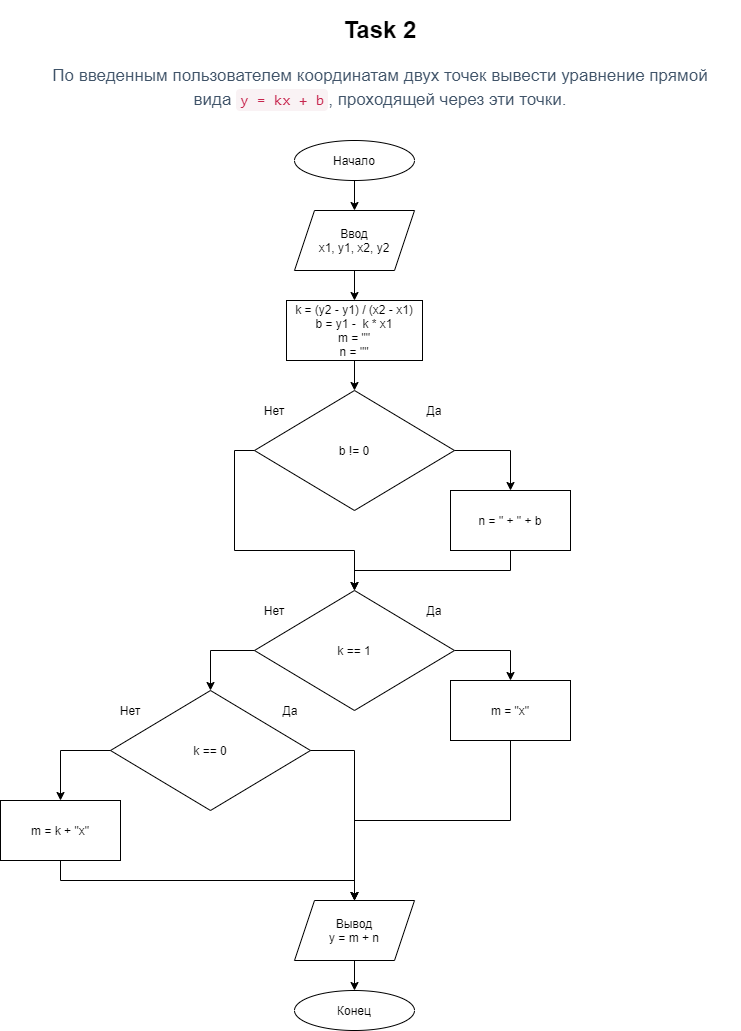

The diagram above was exported from draw.io. Its source (the exported page's mxGraphModel, read from the mxfile embedded in the PNG):
<mxGraphModel dx="1102" dy="586" grid="1" gridSize="10" guides="1" tooltips="1" connect="1" arrows="1" fold="1" page="1" pageScale="1" pageWidth="827" pageHeight="1169" math="0" shadow="0">
  <root>
    <mxCell id="ufJyMMFUeSuGOr-EFf9X-0" />
    <mxCell id="ufJyMMFUeSuGOr-EFf9X-1" parent="ufJyMMFUeSuGOr-EFf9X-0" />
    <mxCell id="ufJyMMFUeSuGOr-EFf9X-2" value="&lt;h1&gt;Task 2&lt;/h1&gt;&lt;div&gt;&lt;h3 style=&quot;box-sizing: border-box ; font-family: &amp;#34;roboto&amp;#34; , &amp;#34;san francisco&amp;#34; , &amp;#34;helvetica neue&amp;#34; , &amp;#34;helvetica&amp;#34; , &amp;#34;arial&amp;#34; ; font-weight: 500 ; line-height: 24px ; color: rgb(63 , 83 , 104) ; margin-top: 20px ; margin-bottom: 10px ; font-size: 17px ; background-color: rgb(255 , 255 , 255)&quot;&gt;По введенным пользователем координатам двух точек вывести уравнение прямой вида&amp;nbsp;&lt;code style=&quot;box-sizing: border-box ; font-family: &amp;#34;menlo&amp;#34; , &amp;#34;monaco&amp;#34; , &amp;#34;consolas&amp;#34; , &amp;#34;courier new&amp;#34; , monospace ; font-size: 15.3px ; color: rgb(199 , 37 , 78) ; background-color: rgb(249 , 242 , 244) ; border-radius: 4px ; padding: 2px 4px&quot;&gt;y = kx + b&lt;/code&gt;, проходящей через эти точки.&lt;/h3&gt;&lt;/div&gt;" style="text;html=1;strokeColor=none;fillColor=none;spacing=5;spacingTop=-20;whiteSpace=wrap;overflow=hidden;rounded=0;align=center;" vertex="1" parent="ufJyMMFUeSuGOr-EFf9X-1">
      <mxGeometry x="80" y="40" width="720" height="120" as="geometry" />
    </mxCell>
    <mxCell id="ufJyMMFUeSuGOr-EFf9X-6" style="edgeStyle=orthogonalEdgeStyle;rounded=0;orthogonalLoop=1;jettySize=auto;html=1;exitX=0.5;exitY=1;exitDx=0;exitDy=0;entryX=0.5;entryY=0;entryDx=0;entryDy=0;" edge="1" parent="ufJyMMFUeSuGOr-EFf9X-1" source="ufJyMMFUeSuGOr-EFf9X-3" target="ufJyMMFUeSuGOr-EFf9X-5">
      <mxGeometry relative="1" as="geometry" />
    </mxCell>
    <mxCell id="ufJyMMFUeSuGOr-EFf9X-3" value="Начало" style="ellipse;whiteSpace=wrap;html=1;align=center;" vertex="1" parent="ufJyMMFUeSuGOr-EFf9X-1">
      <mxGeometry x="354" y="170" width="120" height="40" as="geometry" />
    </mxCell>
    <mxCell id="ufJyMMFUeSuGOr-EFf9X-8" style="edgeStyle=orthogonalEdgeStyle;rounded=0;orthogonalLoop=1;jettySize=auto;html=1;exitX=0.5;exitY=1;exitDx=0;exitDy=0;entryX=0.5;entryY=0;entryDx=0;entryDy=0;" edge="1" parent="ufJyMMFUeSuGOr-EFf9X-1" source="ufJyMMFUeSuGOr-EFf9X-5" target="ufJyMMFUeSuGOr-EFf9X-7">
      <mxGeometry relative="1" as="geometry" />
    </mxCell>
    <mxCell id="ufJyMMFUeSuGOr-EFf9X-5" value="Ввод&lt;br&gt;x1, y1, x2, y2" style="shape=parallelogram;perimeter=parallelogramPerimeter;whiteSpace=wrap;html=1;fixedSize=1;align=center;" vertex="1" parent="ufJyMMFUeSuGOr-EFf9X-1">
      <mxGeometry x="354" y="240" width="120" height="60" as="geometry" />
    </mxCell>
    <mxCell id="spjt1H-j8-IFgPVmC46I-32" style="edgeStyle=orthogonalEdgeStyle;rounded=0;orthogonalLoop=1;jettySize=auto;html=1;exitX=0.5;exitY=1;exitDx=0;exitDy=0;entryX=0.5;entryY=0;entryDx=0;entryDy=0;" edge="1" parent="ufJyMMFUeSuGOr-EFf9X-1" source="ufJyMMFUeSuGOr-EFf9X-7" target="spjt1H-j8-IFgPVmC46I-1">
      <mxGeometry relative="1" as="geometry" />
    </mxCell>
    <mxCell id="ufJyMMFUeSuGOr-EFf9X-7" value="k = (y2 - y1) / (x2 - x1)&lt;br&gt;&lt;span style=&quot;font-family: &amp;#34;helvetica&amp;#34;&quot;&gt;b = y1 -&amp;nbsp; k * x1&lt;br&gt;&lt;/span&gt;m = &quot;&quot;&lt;br&gt;n = &quot;&quot;" style="rounded=0;whiteSpace=wrap;html=1;align=center;" vertex="1" parent="ufJyMMFUeSuGOr-EFf9X-1">
      <mxGeometry x="346" y="330" width="136" height="60" as="geometry" />
    </mxCell>
    <mxCell id="ufJyMMFUeSuGOr-EFf9X-14" style="edgeStyle=orthogonalEdgeStyle;rounded=0;orthogonalLoop=1;jettySize=auto;html=1;exitX=0.5;exitY=1;exitDx=0;exitDy=0;entryX=0.5;entryY=0;entryDx=0;entryDy=0;" edge="1" parent="ufJyMMFUeSuGOr-EFf9X-1" source="ufJyMMFUeSuGOr-EFf9X-11" target="ufJyMMFUeSuGOr-EFf9X-13">
      <mxGeometry relative="1" as="geometry" />
    </mxCell>
    <mxCell id="ufJyMMFUeSuGOr-EFf9X-11" value="Вывод&lt;br&gt;y = m + n" style="shape=parallelogram;perimeter=parallelogramPerimeter;whiteSpace=wrap;html=1;fixedSize=1;align=center;" vertex="1" parent="ufJyMMFUeSuGOr-EFf9X-1">
      <mxGeometry x="354" y="930" width="120" height="60" as="geometry" />
    </mxCell>
    <mxCell id="ufJyMMFUeSuGOr-EFf9X-13" value="Конец" style="ellipse;whiteSpace=wrap;html=1;align=center;" vertex="1" parent="ufJyMMFUeSuGOr-EFf9X-1">
      <mxGeometry x="354" y="1020" width="120" height="40" as="geometry" />
    </mxCell>
    <mxCell id="spjt1H-j8-IFgPVmC46I-0" value="" style="group;align=center;" vertex="1" connectable="0" parent="ufJyMMFUeSuGOr-EFf9X-1">
      <mxGeometry x="314" y="420" width="200" height="120" as="geometry" />
    </mxCell>
    <mxCell id="spjt1H-j8-IFgPVmC46I-1" value="b != 0" style="rhombus;whiteSpace=wrap;html=1;align=center;" vertex="1" parent="spjt1H-j8-IFgPVmC46I-0">
      <mxGeometry width="200" height="120" as="geometry" />
    </mxCell>
    <mxCell id="spjt1H-j8-IFgPVmC46I-2" value="Нет" style="text;html=1;strokeColor=none;fillColor=none;align=center;verticalAlign=middle;whiteSpace=wrap;rounded=0;" vertex="1" parent="spjt1H-j8-IFgPVmC46I-0">
      <mxGeometry y="10" width="40" height="20" as="geometry" />
    </mxCell>
    <mxCell id="spjt1H-j8-IFgPVmC46I-3" value="Да" style="text;html=1;strokeColor=none;fillColor=none;align=center;verticalAlign=middle;whiteSpace=wrap;rounded=0;" vertex="1" parent="spjt1H-j8-IFgPVmC46I-0">
      <mxGeometry x="160" y="10" width="40" height="20" as="geometry" />
    </mxCell>
    <mxCell id="spjt1H-j8-IFgPVmC46I-24" style="edgeStyle=orthogonalEdgeStyle;rounded=0;orthogonalLoop=1;jettySize=auto;html=1;exitX=0.5;exitY=1;exitDx=0;exitDy=0;" edge="1" parent="ufJyMMFUeSuGOr-EFf9X-1" source="spjt1H-j8-IFgPVmC46I-9" target="spjt1H-j8-IFgPVmC46I-12">
      <mxGeometry relative="1" as="geometry" />
    </mxCell>
    <mxCell id="spjt1H-j8-IFgPVmC46I-9" value="n = &quot; + &quot; + b" style="rounded=0;whiteSpace=wrap;html=1;align=center;" vertex="1" parent="ufJyMMFUeSuGOr-EFf9X-1">
      <mxGeometry x="510" y="520" width="120" height="60" as="geometry" />
    </mxCell>
    <mxCell id="spjt1H-j8-IFgPVmC46I-11" value="" style="group;align=center;" vertex="1" connectable="0" parent="ufJyMMFUeSuGOr-EFf9X-1">
      <mxGeometry x="314" y="620" width="316" height="180" as="geometry" />
    </mxCell>
    <mxCell id="spjt1H-j8-IFgPVmC46I-27" style="edgeStyle=orthogonalEdgeStyle;rounded=0;orthogonalLoop=1;jettySize=auto;html=1;exitX=1;exitY=0.5;exitDx=0;exitDy=0;entryX=0.5;entryY=0;entryDx=0;entryDy=0;" edge="1" parent="spjt1H-j8-IFgPVmC46I-11" source="spjt1H-j8-IFgPVmC46I-12" target="spjt1H-j8-IFgPVmC46I-19">
      <mxGeometry relative="1" as="geometry" />
    </mxCell>
    <mxCell id="spjt1H-j8-IFgPVmC46I-12" value="k == 1" style="rhombus;whiteSpace=wrap;html=1;align=center;" vertex="1" parent="spjt1H-j8-IFgPVmC46I-11">
      <mxGeometry width="200" height="120" as="geometry" />
    </mxCell>
    <mxCell id="spjt1H-j8-IFgPVmC46I-13" value="Нет" style="text;html=1;strokeColor=none;fillColor=none;align=center;verticalAlign=middle;whiteSpace=wrap;rounded=0;" vertex="1" parent="spjt1H-j8-IFgPVmC46I-11">
      <mxGeometry y="10" width="40" height="20" as="geometry" />
    </mxCell>
    <mxCell id="spjt1H-j8-IFgPVmC46I-14" value="Да" style="text;html=1;strokeColor=none;fillColor=none;align=center;verticalAlign=middle;whiteSpace=wrap;rounded=0;" vertex="1" parent="spjt1H-j8-IFgPVmC46I-11">
      <mxGeometry x="160" y="10" width="40" height="20" as="geometry" />
    </mxCell>
    <mxCell id="spjt1H-j8-IFgPVmC46I-19" value="m = &quot;x&quot;" style="rounded=0;whiteSpace=wrap;html=1;align=center;" vertex="1" parent="spjt1H-j8-IFgPVmC46I-11">
      <mxGeometry x="196" y="90" width="120" height="60" as="geometry" />
    </mxCell>
    <mxCell id="spjt1H-j8-IFgPVmC46I-15" value="" style="group;align=center;" vertex="1" connectable="0" parent="ufJyMMFUeSuGOr-EFf9X-1">
      <mxGeometry x="170" y="720" width="200" height="120" as="geometry" />
    </mxCell>
    <mxCell id="spjt1H-j8-IFgPVmC46I-16" value="k == 0" style="rhombus;whiteSpace=wrap;html=1;align=center;" vertex="1" parent="spjt1H-j8-IFgPVmC46I-15">
      <mxGeometry width="200" height="120" as="geometry" />
    </mxCell>
    <mxCell id="spjt1H-j8-IFgPVmC46I-17" value="Нет" style="text;html=1;strokeColor=none;fillColor=none;align=center;verticalAlign=middle;whiteSpace=wrap;rounded=0;" vertex="1" parent="spjt1H-j8-IFgPVmC46I-15">
      <mxGeometry y="10" width="40" height="20" as="geometry" />
    </mxCell>
    <mxCell id="spjt1H-j8-IFgPVmC46I-18" value="Да" style="text;html=1;strokeColor=none;fillColor=none;align=center;verticalAlign=middle;whiteSpace=wrap;rounded=0;" vertex="1" parent="spjt1H-j8-IFgPVmC46I-15">
      <mxGeometry x="160" y="10" width="40" height="20" as="geometry" />
    </mxCell>
    <mxCell id="spjt1H-j8-IFgPVmC46I-31" style="edgeStyle=orthogonalEdgeStyle;rounded=0;orthogonalLoop=1;jettySize=auto;html=1;exitX=0.5;exitY=1;exitDx=0;exitDy=0;" edge="1" parent="ufJyMMFUeSuGOr-EFf9X-1" source="spjt1H-j8-IFgPVmC46I-20" target="ufJyMMFUeSuGOr-EFf9X-11">
      <mxGeometry relative="1" as="geometry" />
    </mxCell>
    <mxCell id="spjt1H-j8-IFgPVmC46I-20" value="m = k + &quot;x&quot;" style="rounded=0;whiteSpace=wrap;html=1;align=center;" vertex="1" parent="ufJyMMFUeSuGOr-EFf9X-1">
      <mxGeometry x="60" y="830" width="120" height="60" as="geometry" />
    </mxCell>
    <mxCell id="spjt1H-j8-IFgPVmC46I-26" style="edgeStyle=orthogonalEdgeStyle;rounded=0;orthogonalLoop=1;jettySize=auto;html=1;exitX=0;exitY=0.5;exitDx=0;exitDy=0;entryX=0.5;entryY=0;entryDx=0;entryDy=0;" edge="1" parent="ufJyMMFUeSuGOr-EFf9X-1" source="spjt1H-j8-IFgPVmC46I-12" target="spjt1H-j8-IFgPVmC46I-16">
      <mxGeometry relative="1" as="geometry" />
    </mxCell>
    <mxCell id="spjt1H-j8-IFgPVmC46I-29" style="edgeStyle=orthogonalEdgeStyle;rounded=0;orthogonalLoop=1;jettySize=auto;html=1;exitX=0;exitY=0.5;exitDx=0;exitDy=0;entryX=0.5;entryY=0;entryDx=0;entryDy=0;" edge="1" parent="ufJyMMFUeSuGOr-EFf9X-1" source="spjt1H-j8-IFgPVmC46I-16" target="spjt1H-j8-IFgPVmC46I-20">
      <mxGeometry relative="1" as="geometry" />
    </mxCell>
    <mxCell id="spjt1H-j8-IFgPVmC46I-33" style="edgeStyle=orthogonalEdgeStyle;rounded=0;orthogonalLoop=1;jettySize=auto;html=1;exitX=1;exitY=0.5;exitDx=0;exitDy=0;" edge="1" parent="ufJyMMFUeSuGOr-EFf9X-1" source="spjt1H-j8-IFgPVmC46I-1" target="spjt1H-j8-IFgPVmC46I-9">
      <mxGeometry relative="1" as="geometry" />
    </mxCell>
    <mxCell id="spjt1H-j8-IFgPVmC46I-34" style="edgeStyle=orthogonalEdgeStyle;rounded=0;orthogonalLoop=1;jettySize=auto;html=1;exitX=0;exitY=0.5;exitDx=0;exitDy=0;" edge="1" parent="ufJyMMFUeSuGOr-EFf9X-1" source="spjt1H-j8-IFgPVmC46I-1" target="spjt1H-j8-IFgPVmC46I-12">
      <mxGeometry relative="1" as="geometry" />
    </mxCell>
    <mxCell id="spjt1H-j8-IFgPVmC46I-35" style="edgeStyle=orthogonalEdgeStyle;rounded=0;orthogonalLoop=1;jettySize=auto;html=1;exitX=1;exitY=0.5;exitDx=0;exitDy=0;entryX=0.5;entryY=0;entryDx=0;entryDy=0;" edge="1" parent="ufJyMMFUeSuGOr-EFf9X-1" source="spjt1H-j8-IFgPVmC46I-16" target="ufJyMMFUeSuGOr-EFf9X-11">
      <mxGeometry relative="1" as="geometry" />
    </mxCell>
    <mxCell id="spjt1H-j8-IFgPVmC46I-36" style="edgeStyle=orthogonalEdgeStyle;rounded=0;orthogonalLoop=1;jettySize=auto;html=1;exitX=0.5;exitY=1;exitDx=0;exitDy=0;" edge="1" parent="ufJyMMFUeSuGOr-EFf9X-1" source="spjt1H-j8-IFgPVmC46I-19" target="ufJyMMFUeSuGOr-EFf9X-11">
      <mxGeometry relative="1" as="geometry" />
    </mxCell>
  </root>
</mxGraphModel>